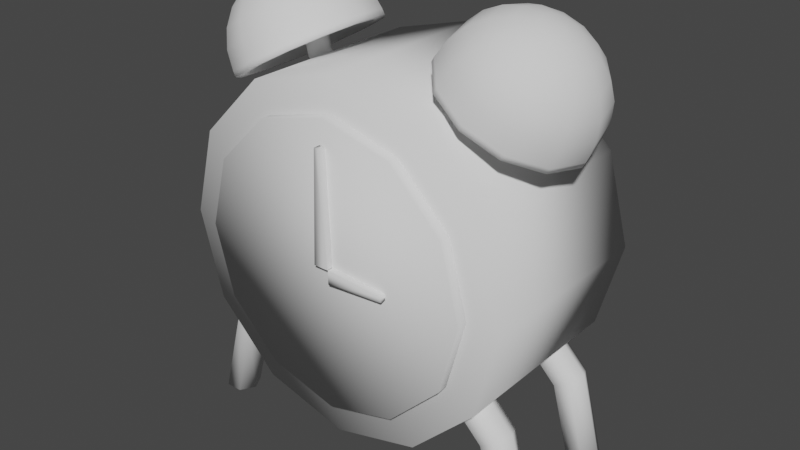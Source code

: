 # Source: AlarmClock.blend  (saved by Blender 2.92.15; exported with 4.5.12 LTS)
import bpy
from mathutils import Matrix  # noqa: F401  (used for matrix-valued properties, if any)

bpy.ops.wm.read_factory_settings(use_empty=True)
scene = bpy.context.scene
scene.name = 'Scene'

# ---- collections
col_collection = bpy.data.collections.new('Collection'); scene.collection.children.link(col_collection)

# ---- world
world_world = bpy.data.worlds.new('World'); scene.world = world_world
world_world.use_nodes = True; world_world.node_tree.nodes.clear()
_N = world_world.node_tree.nodes; _L = world_world.node_tree.links
n0 = _N.new('ShaderNodeOutputWorld'); n0.name = 'World Output'; n0.location = (300, 300)
n1 = _N.new('ShaderNodeBackground'); n1.name = 'Background'; n1.location = (10, 300)
n1.inputs[0].default_value = (0.05088, 0.05088, 0.05088, 1.0)
_L.new(n1.outputs[0], n0.inputs[0])
n0.is_active_output = True
world_world.color = (0.05088, 0.05088, 0.05088)
world_world.use_sun_shadow = False
world_world.sun_shadow_jitter_overblur = 0.0

# ---- meshes
me_cube_001 = bpy.data.meshes.new('Cube.001')
me_cube_001.from_pydata([(-0.05, -0.05, -0.04433), (-0.01937, -0.05, 0.05), (-0.05, 0.05, -0.04433), (-0.01937, 0.05, 0.05), (0.05, -0.05, -0.04433), (0.01937, -0.05, 0.05), (0.05, 0.05, -0.04433), (0.01937, 0.05, 0.05)], [], [(0, 1, 3, 2), (2, 3, 7, 6), (6, 7, 5, 4), (4, 5, 1, 0), (2, 6, 4, 0), (7, 3, 1, 5)])
me_cube_001.polygons.foreach_set('use_smooth', [True] * 6)
_uv = me_cube_001.uv_layers.new(name='UVMap')
_uv.uv.foreach_set('vector', [0.375, 0.0, 0.625, 0.0, 0.625, 0.25, 0.375, 0.25, 0.375, 0.25, 0.625, 0.25, 0.625, 0.5, 0.375, 0.5, 0.375, 0.5, 0.625, 0.5, 0.625, 0.75, 0.375, 0.75, 0.375, 0.75, 0.625, 0.75, 0.625, 1.0, 0.375, 1.0, 0.125, 0.5, 0.375, 0.5, 0.375, 0.75, 0.125, 0.75, 0.625, 0.5, 0.875, 0.5, 0.875, 0.75, 0.625, 0.75])
me_cube_001.use_remesh_fix_poles = True
me_cube_001.use_remesh_preserve_attributes = False
me_cube_001.use_mirror_vertex_groups = False
me_cube_001.update()
me_cylinder_002 = bpy.data.meshes.new('Cylinder.002')
me_cylinder_002.from_pydata([(0.0, 0.215, 0.3), (0.0, -0.215, 0.3), (0.15, 0.215, 0.2598), (0.15, -0.215, 0.2598), (0.2598, 0.215, 0.15), (0.2598, -0.215, 0.15), (0.3, 0.215, -3.715e-09), (0.3, -0.215, -2.251e-08), (0.2598, 0.215, -0.15), (0.2598, -0.215, -0.15), (0.15, 0.215, -0.2598), (0.15, -0.215, -0.2598), (4.53e-08, 0.215, -0.3), (4.53e-08, -0.215, -0.3), (-0.15, 0.215, -0.2598), (-0.15, -0.215, -0.2598), (-0.2598, 0.215, -0.15), (-0.2598, -0.215, -0.15), (-0.3, 0.215, -1.301e-07), (-0.3, -0.215, -1.489e-07), (-0.2598, 0.215, 0.15), (-0.2598, -0.215, 0.15), (-0.15, 0.215, 0.2598), (-0.15, -0.215, 0.2598)], [], [(0, 1, 3, 2), (2, 3, 5, 4), (4, 5, 7, 6), (6, 7, 9, 8), (8, 9, 11, 10), (10, 11, 13, 12), (12, 13, 15, 14), (14, 15, 17, 16), (16, 17, 19, 18), (18, 19, 21, 20), (3, 1, 23, 21, 19, 17, 15, 13, 11, 9, 7, 5), (20, 21, 23, 22), (22, 23, 1, 0), (0, 2, 4, 6, 8, 10, 12, 14, 16, 18, 20, 22)])
me_cylinder_002.polygons.foreach_set('use_smooth', [True] * 14)
_uv = me_cylinder_002.uv_layers.new(name='UVMap')
_uv.uv.foreach_set('vector', [1.0, 0.5, 1.0, 1.0, 0.9167, 1.0, 0.9167, 0.5, 0.9167, 0.5, 0.9167, 1.0, 0.8333, 1.0, 0.8333, 0.5, 0.8333, 0.5, 0.8333, 1.0, 0.75, 1.0, 0.75, 0.5, 0.75, 0.5, 0.75, 1.0, 0.6667, 1.0, 0.6667, 0.5, 0.6667, 0.5, 0.6667, 1.0, 0.5833, 1.0, 0.5833, 0.5, 0.5833, 0.5, 0.5833, 1.0, 0.5, 1.0, 0.5, 0.5, 0.5, 0.5, 0.5, 1.0, 0.4167, 1.0, 0.4167, 0.5, 0.4167, 0.5, 0.4167, 1.0, 0.3333, 1.0, 0.3333, 0.5, 0.3333, 0.5, 0.3333, 1.0, 0.25, 1.0, 0.25, 0.5, 0.25, 0.5, 0.25, 1.0, 0.1667, 1.0, 0.1667, 0.5, 0.37, 0.4578, 0.25, 0.49, 0.13, 0.4578, 0.04215, 0.37, 0.01, 0.25, 0.04215, 0.13, 0.13, 0.04215, 0.25, 0.01, 0.37, 0.04215, 0.4578, 0.13, 0.49, 0.25, 0.4578, 0.37, 0.1667, 0.5, 0.1667, 1.0, 0.08333, 1.0, 0.08333, 0.5, 0.08333, 0.5, 0.08333, 1.0, 7.451e-08, 1.0, 7.451e-08, 0.5, 0.75, 0.49, 0.87, 0.4578, 0.9578, 0.37, 0.99, 0.25, 0.9578, 0.13, 0.87, 0.04215, 0.75, 0.01, 0.63, 0.04215, 0.5422, 0.13, 0.51, 0.25, 0.5422, 0.37, 0.63, 0.4578])
me_cylinder_002.use_remesh_fix_poles = True
me_cylinder_002.use_remesh_preserve_attributes = False
me_cylinder_002.use_mirror_vertex_groups = False
me_cylinder_002.update()
me_cylinder_003 = bpy.data.meshes.new('Cylinder.003')
me_cylinder_003.from_pydata([(-4.232e-09, -0.1967, 0.2432), (0.1216, -0.1967, 0.2106), (0.2106, -0.1967, 0.1216), (0.2432, -0.1967, -2.765e-08), (0.2106, -0.1967, -0.1216), (0.1216, -0.1967, -0.2106), (3.249e-08, -0.1967, -0.2432), (-0.1216, -0.1967, -0.2106), (-0.2106, -0.1967, -0.1216), (-0.2432, -0.1967, -1.301e-07), (-0.2106, -0.1967, 0.1216), (-0.1216, -0.1967, 0.2106), (0.1216, -0.2267, 0.2106), (-4.232e-09, -0.2267, 0.2432), (0.2106, -0.2267, 0.1216), (0.2432, -0.2267, -3.049e-08), (0.2106, -0.2267, -0.1216), (0.1216, -0.2267, -0.2106), (3.249e-08, -0.2267, -0.2432), (-0.1216, -0.2267, -0.2106), (-0.2106, -0.2267, -0.1216), (-0.2432, -0.2267, -1.329e-07), (-0.2106, -0.2267, 0.1216), (-0.1216, -0.2267, 0.2106)], [], [(1, 2, 3, 4, 5, 6, 7, 8, 9, 10, 11, 0), (12, 13, 23, 22, 21, 20, 19, 18, 17, 16, 15, 14), (2, 1, 12, 14), (9, 8, 20, 21), (6, 5, 17, 18), (3, 2, 14, 15), (10, 9, 21, 22), (7, 6, 18, 19), (4, 3, 15, 16), (11, 10, 22, 23), (1, 0, 13, 12), (8, 7, 19, 20), (5, 4, 16, 17), (0, 11, 23, 13)])
me_cylinder_003.polygons.foreach_set('use_smooth', [True] * 14)
_uv = me_cylinder_003.uv_layers.new(name='UVMap')
_uv.uv.foreach_set('vector', [0.37, 0.4578, 0.4578, 0.37, 0.49, 0.25, 0.4578, 0.13, 0.37, 0.04215, 0.25, 0.01, 0.13, 0.04215, 0.04215, 0.13, 0.01, 0.25, 0.04215, 0.37, 0.13, 0.4578, 0.25, 0.49, 0.37, 0.4578, 0.25, 0.49, 0.13, 0.4578, 0.04215, 0.37, 0.01, 0.25, 0.04215, 0.13, 0.13, 0.04215, 0.25, 0.01, 0.37, 0.04215, 0.4578, 0.13, 0.49, 0.25, 0.4578, 0.37, 0.4578, 0.37, 0.37, 0.4578, 0.37, 0.4578, 0.4578, 0.37, 0.01, 0.25, 0.04215, 0.13, 0.04215, 0.13, 0.01, 0.25, 0.25, 0.01, 0.37, 0.04215, 0.37, 0.04215, 0.25, 0.01, 0.49, 0.25, 0.4578, 0.37, 0.4578, 0.37, 0.49, 0.25, 0.04215, 0.37, 0.01, 0.25, 0.01, 0.25, 0.04215, 0.37, 0.13, 0.04215, 0.25, 0.01, 0.25, 0.01, 0.13, 0.04215, 0.4578, 0.13, 0.49, 0.25, 0.49, 0.25, 0.4578, 0.13, 0.13, 0.4578, 0.04215, 0.37, 0.04215, 0.37, 0.13, 0.4578, 0.37, 0.4578, 0.25, 0.49, 0.25, 0.49, 0.37, 0.4578, 0.04215, 0.13, 0.13, 0.04215, 0.13, 0.04215, 0.04215, 0.13, 0.37, 0.04215, 0.4578, 0.13, 0.4578, 0.13, 0.37, 0.04215, 0.25, 0.49, 0.13, 0.4578, 0.13, 0.4578, 0.25, 0.49])
me_cylinder_003.use_remesh_fix_poles = True
me_cylinder_003.use_remesh_preserve_attributes = False
me_cylinder_003.use_mirror_vertex_groups = False
me_cylinder_003.update()
me_cube_002 = bpy.data.meshes.new('Cube.002')
me_cube_002.from_pydata([(-0.05, -0.05, -0.03847), (-0.01937, -0.05, 0.05), (-0.05, 0.05, -0.03847), (-0.01937, 0.05, 0.05), (0.05, -0.05, -0.03847), (0.01937, -0.05, 0.05), (0.05, 0.05, -0.03847), (0.01937, 0.05, 0.05)], [], [(0, 1, 3, 2), (2, 3, 7, 6), (6, 7, 5, 4), (4, 5, 1, 0), (2, 6, 4, 0), (7, 3, 1, 5)])
me_cube_002.polygons.foreach_set('use_smooth', [True] * 6)
_uv = me_cube_002.uv_layers.new(name='UVMap')
_uv.uv.foreach_set('vector', [0.375, 0.0, 0.625, 0.0, 0.625, 0.25, 0.375, 0.25, 0.375, 0.25, 0.625, 0.25, 0.625, 0.5, 0.375, 0.5, 0.375, 0.5, 0.625, 0.5, 0.625, 0.75, 0.375, 0.75, 0.375, 0.75, 0.625, 0.75, 0.625, 1.0, 0.375, 1.0, 0.125, 0.5, 0.375, 0.5, 0.375, 0.75, 0.125, 0.75, 0.625, 0.5, 0.875, 0.5, 0.875, 0.75, 0.625, 0.75])
me_cube_002.use_remesh_fix_poles = True
me_cube_002.use_remesh_preserve_attributes = False
me_cube_002.use_mirror_vertex_groups = False
me_cube_002.update()
me_torus = bpy.data.meshes.new('Torus')
me_torus.from_pydata([(0.33, 0.0, 0.0), (0.315, -0.02598, -4.233e-09), (0.285, -0.02598, -4.233e-09), (0.27, -3.674e-18, -5.986e-25), (0.285, 0.02598, 4.233e-09), (0.315, 0.02598, 4.233e-09), (0.2858, -2.688e-08, 0.165), (0.2728, -0.02598, 0.1575), (0.2468, -0.02598, 0.1425), (0.2338, -2.199e-08, 0.135), (0.2468, 0.02598, 0.1425), (0.2728, 0.02598, 0.1575), (0.165, -4.656e-08, 0.2858), (0.1575, -0.02598, 0.2728), (0.1425, -0.02598, 0.2468), (0.135, -3.81e-08, 0.2338), (0.1425, 0.02598, 0.2468), (0.1575, 0.02598, 0.2728), (2.491e-08, -5.376e-08, 0.33), (2.378e-08, -0.02598, 0.315), (2.152e-08, -0.02598, 0.285), (2.038e-08, -4.399e-08, 0.27), (2.152e-08, 0.02598, 0.285), (2.378e-08, 0.02598, 0.315), (-0.165, -4.656e-08, 0.2858), (-0.1575, -0.02598, 0.2728), (-0.1425, -0.02598, 0.2468), (-0.135, -3.81e-08, 0.2338), (-0.1425, 0.02598, 0.2468), (-0.1575, 0.02598, 0.2728), (-0.2858, -2.688e-08, 0.165), (-0.2728, -0.02598, 0.1575), (-0.2468, -0.02598, 0.1425), (-0.2338, -2.199e-08, 0.135), (-0.2468, 0.02598, 0.1425), (-0.2728, 0.02598, 0.1575), (-0.33, -4.7e-15, 2.885e-08), (-0.315, -0.02598, 2.331e-08), (-0.285, -0.02598, 2.068e-08), (-0.27, -3.849e-15, 2.36e-08), (-0.285, 0.02598, 2.915e-08), (-0.315, 0.02598, 3.177e-08), (0.33, -0.2, 0.0), (0.315, -0.174, 3.098e-10), (0.285, -0.174, 3.098e-10), (0.27, -0.2, 4.381e-26), (0.285, -0.226, -3.098e-10), (0.315, -0.226, -3.098e-10), (-0.33, -0.2, -2.885e-08), (-0.315, -0.174, -2.723e-08), (-0.285, -0.174, -2.461e-08), (-0.27, -0.2, -2.36e-08), (-0.285, -0.226, -2.523e-08), (-0.315, -0.226, -2.785e-08), (-0.2858, -0.2, 0.165), (-0.2728, -0.174, 0.1575), (-0.2468, -0.174, 0.1425), (-0.2338, -0.2, 0.135), (-0.2468, -0.226, 0.1425), (-0.2728, -0.226, 0.1575), (-0.165, -0.2, 0.2858), (-0.1575, -0.174, 0.2728), (-0.1425, -0.174, 0.2468), (-0.135, -0.2, 0.2338), (-0.1425, -0.226, 0.2468), (-0.1575, -0.226, 0.2728), (2.491e-08, -0.2, 0.33), (2.378e-08, -0.174, 0.315), (2.152e-08, -0.174, 0.285), (2.038e-08, -0.2, 0.27), (2.152e-08, -0.226, 0.285), (2.378e-08, -0.226, 0.315), (0.165, -0.2, 0.2858), (0.1575, -0.174, 0.2728), (0.1425, -0.174, 0.2468), (0.135, -0.2, 0.2338), (0.1425, -0.226, 0.2468), (0.1575, -0.226, 0.2728), (0.2858, -0.2, 0.165), (0.2728, -0.174, 0.1575), (0.2468, -0.174, 0.1425), (0.2338, -0.2, 0.135), (0.2468, -0.226, 0.1425), (0.2728, -0.226, 0.1575)], [], [(0, 6, 7, 1), (1, 7, 8, 2), (2, 8, 9, 3), (3, 9, 10, 4), (4, 10, 11, 5), (5, 11, 6, 0), (6, 12, 13, 7), (7, 13, 14, 8), (8, 14, 15, 9), (9, 15, 16, 10), (10, 16, 17, 11), (11, 17, 12, 6), (12, 18, 19, 13), (13, 19, 20, 14), (14, 20, 21, 15), (15, 21, 22, 16), (16, 22, 23, 17), (17, 23, 18, 12), (18, 24, 25, 19), (19, 25, 26, 20), (20, 26, 27, 21), (21, 27, 28, 22), (22, 28, 29, 23), (23, 29, 24, 18), (24, 30, 31, 25), (25, 31, 32, 26), (26, 32, 33, 27), (27, 33, 34, 28), (28, 34, 35, 29), (29, 35, 30, 24), (30, 36, 37, 31), (31, 37, 38, 32), (32, 38, 39, 33), (33, 39, 40, 34), (34, 40, 41, 35), (35, 41, 36, 30), (48, 54, 55, 49), (49, 55, 56, 50), (50, 56, 57, 51), (51, 57, 58, 52), (52, 58, 59, 53), (53, 59, 54, 48), (54, 60, 61, 55), (55, 61, 62, 56), (56, 62, 63, 57), (57, 63, 64, 58), (58, 64, 65, 59), (59, 65, 60, 54), (60, 66, 67, 61), (61, 67, 68, 62), (62, 68, 69, 63), (63, 69, 70, 64), (64, 70, 71, 65), (65, 71, 66, 60), (66, 72, 73, 67), (67, 73, 74, 68), (68, 74, 75, 69), (69, 75, 76, 70), (70, 76, 77, 71), (71, 77, 72, 66), (72, 78, 79, 73), (73, 79, 80, 74), (74, 80, 81, 75), (75, 81, 82, 76), (76, 82, 83, 77), (77, 83, 78, 72), (78, 42, 43, 79), (79, 43, 44, 80), (80, 44, 45, 81), (81, 45, 46, 82), (82, 46, 47, 83), (83, 47, 42, 78), (42, 47, 46, 45, 44, 43), (0, 1, 2, 3, 4, 5), (48, 49, 50, 51, 52, 53), (36, 41, 40, 39, 38, 37)])
me_torus.polygons.foreach_set('use_smooth', [True] * 76)
_uv = me_torus.uv_layers.new(name='UVMap')
_uv.uv.foreach_set('vector', [0.5, 0.5, 0.5833, 0.5, 0.5833, 0.6667, 0.5, 0.6667, 0.5, 0.6667, 0.5833, 0.6667, 0.5833, 0.8333, 0.5, 0.8333, 0.5, 0.8333, 0.5833, 0.8333, 0.5833, 1.0, 0.5, 1.0, 0.5, -1.11e-16, 0.5833, -1.11e-16, 0.5833, 0.1667, 0.5, 0.1667, 0.5, 0.1667, 0.5833, 0.1667, 0.5833, 0.3333, 0.5, 0.3333, 0.5, 0.3333, 0.5833, 0.3333, 0.5833, 0.5, 0.5, 0.5, 0.5833, 0.5, 0.6667, 0.5, 0.6667, 0.6667, 0.5833, 0.6667, 0.5833, 0.6667, 0.6667, 0.6667, 0.6667, 0.8333, 0.5833, 0.8333, 0.5833, 0.8333, 0.6667, 0.8333, 0.6667, 1.0, 0.5833, 1.0, 0.5833, -1.11e-16, 0.6667, -1.11e-16, 0.6667, 0.1667, 0.5833, 0.1667, 0.5833, 0.1667, 0.6667, 0.1667, 0.6667, 0.3333, 0.5833, 0.3333, 0.5833, 0.3333, 0.6667, 0.3333, 0.6667, 0.5, 0.5833, 0.5, 0.6667, 0.5, 0.75, 0.5, 0.75, 0.6667, 0.6667, 0.6667, 0.6667, 0.6667, 0.75, 0.6667, 0.75, 0.8333, 0.6667, 0.8333, 0.6667, 0.8333, 0.75, 0.8333, 0.75, 1.0, 0.6667, 1.0, 0.6667, -1.11e-16, 0.75, -1.11e-16, 0.75, 0.1667, 0.6667, 0.1667, 0.6667, 0.1667, 0.75, 0.1667, 0.75, 0.3333, 0.6667, 0.3333, 0.6667, 0.3333, 0.75, 0.3333, 0.75, 0.5, 0.6667, 0.5, 0.75, 0.5, 0.8333, 0.5, 0.8333, 0.6667, 0.75, 0.6667, 0.75, 0.6667, 0.8333, 0.6667, 0.8333, 0.8333, 0.75, 0.8333, 0.75, 0.8333, 0.8333, 0.8333, 0.8333, 1.0, 0.75, 1.0, 0.75, -1.11e-16, 0.8333, -1.11e-16, 0.8333, 0.1667, 0.75, 0.1667, 0.75, 0.1667, 0.8333, 0.1667, 0.8333, 0.3333, 0.75, 0.3333, 0.75, 0.3333, 0.8333, 0.3333, 0.8333, 0.5, 0.75, 0.5, 0.8333, 0.5, 0.9167, 0.5, 0.9167, 0.6667, 0.8333, 0.6667, 0.8333, 0.6667, 0.9167, 0.6667, 0.9167, 0.8333, 0.8333, 0.8333, 0.8333, 0.8333, 0.9167, 0.8333, 0.9167, 1.0, 0.8333, 1.0, 0.8333, -1.11e-16, 0.9167, -1.11e-16, 0.9167, 0.1667, 0.8333, 0.1667, 0.8333, 0.1667, 0.9167, 0.1667, 0.9167, 0.3333, 0.8333, 0.3333, 0.8333, 0.3333, 0.9167, 0.3333, 0.9167, 0.5, 0.8333, 0.5, 0.9167, 0.5, 1.0, 0.5, 1.0, 0.6667, 0.9167, 0.6667, 0.9167, 0.6667, 1.0, 0.6667, 1.0, 0.8333, 0.9167, 0.8333, 0.9167, 0.8333, 1.0, 0.8333, 1.0, 1.0, 0.9167, 1.0, 0.9167, -1.11e-16, 1.0, -1.11e-16, 1.0, 0.1667, 0.9167, 0.1667, 0.9167, 0.1667, 1.0, 0.1667, 1.0, 0.3333, 0.9167, 0.3333, 0.9167, 0.3333, 1.0, 0.3333, 1.0, 0.5, 0.9167, 0.5, 2.22e-16, 0.5, 0.08333, 0.5, 0.08333, 0.6667, 2.22e-16, 0.6667, 2.22e-16, 0.6667, 0.08333, 0.6667, 0.08333, 0.8333, 2.22e-16, 0.8333, 2.22e-16, 0.8333, 0.08333, 0.8333, 0.08333, 1.0, 2.22e-16, 1.0, 2.22e-16, -1.11e-16, 0.08333, -1.11e-16, 0.08333, 0.1667, 2.22e-16, 0.1667, 2.22e-16, 0.1667, 0.08333, 0.1667, 0.08333, 0.3333, 2.22e-16, 0.3333, 2.22e-16, 0.3333, 0.08333, 0.3333, 0.08333, 0.5, 2.22e-16, 0.5, 0.08333, 0.5, 0.1667, 0.5, 0.1667, 0.6667, 0.08333, 0.6667, 0.08333, 0.6667, 0.1667, 0.6667, 0.1667, 0.8333, 0.08333, 0.8333, 0.08333, 0.8333, 0.1667, 0.8333, 0.1667, 1.0, 0.08333, 1.0, 0.08333, -1.11e-16, 0.1667, -1.11e-16, 0.1667, 0.1667, 0.08333, 0.1667, 0.08333, 0.1667, 0.1667, 0.1667, 0.1667, 0.3333, 0.08333, 0.3333, 0.08333, 0.3333, 0.1667, 0.3333, 0.1667, 0.5, 0.08333, 0.5, 0.1667, 0.5, 0.25, 0.5, 0.25, 0.6667, 0.1667, 0.6667, 0.1667, 0.6667, 0.25, 0.6667, 0.25, 0.8333, 0.1667, 0.8333, 0.1667, 0.8333, 0.25, 0.8333, 0.25, 1.0, 0.1667, 1.0, 0.1667, -1.11e-16, 0.25, -1.11e-16, 0.25, 0.1667, 0.1667, 0.1667, 0.1667, 0.1667, 0.25, 0.1667, 0.25, 0.3333, 0.1667, 0.3333, 0.1667, 0.3333, 0.25, 0.3333, 0.25, 0.5, 0.1667, 0.5, 0.25, 0.5, 0.3333, 0.5, 0.3333, 0.6667, 0.25, 0.6667, 0.25, 0.6667, 0.3333, 0.6667, 0.3333, 0.8333, 0.25, 0.8333, 0.25, 0.8333, 0.3333, 0.8333, 0.3333, 1.0, 0.25, 1.0, 0.25, -1.11e-16, 0.3333, -1.11e-16, 0.3333, 0.1667, 0.25, 0.1667, 0.25, 0.1667, 0.3333, 0.1667, 0.3333, 0.3333, 0.25, 0.3333, 0.25, 0.3333, 0.3333, 0.3333, 0.3333, 0.5, 0.25, 0.5, 0.3333, 0.5, 0.4167, 0.5, 0.4167, 0.6667, 0.3333, 0.6667, 0.3333, 0.6667, 0.4167, 0.6667, 0.4167, 0.8333, 0.3333, 0.8333, 0.3333, 0.8333, 0.4167, 0.8333, 0.4167, 1.0, 0.3333, 1.0, 0.3333, -1.11e-16, 0.4167, -1.11e-16, 0.4167, 0.1667, 0.3333, 0.1667, 0.3333, 0.1667, 0.4167, 0.1667, 0.4167, 0.3333, 0.3333, 0.3333, 0.3333, 0.3333, 0.4167, 0.3333, 0.4167, 0.5, 0.3333, 0.5, 0.4167, 0.5, 0.5, 0.5, 0.5, 0.6667, 0.4167, 0.6667, 0.4167, 0.6667, 0.5, 0.6667, 0.5, 0.8333, 0.4167, 0.8333, 0.4167, 0.8333, 0.5, 0.8333, 0.5, 1.0, 0.4167, 1.0, 0.4167, -1.11e-16, 0.5, -1.11e-16, 0.5, 0.1667, 0.4167, 0.1667, 0.4167, 0.1667, 0.5, 0.1667, 0.5, 0.3333, 0.4167, 0.3333, 0.4167, 0.3333, 0.5, 0.3333, 0.5, 0.5, 0.4167, 0.5, 0.5, 0.5, 0.5, 0.3333, 0.5, 0.1667, 0.5, -1.11e-16, 0.5, 0.8333, 0.5, 0.6667, 0.5, 0.5, 0.5, 0.6667, 0.5, 0.8333, 0.5, -1.11e-16, 0.5, 0.1667, 0.5, 0.3333, 2.22e-16, 0.5, 2.22e-16, 0.6667, 2.22e-16, 0.8333, 2.22e-16, -1.11e-16, 2.22e-16, 0.1667, 2.22e-16, 0.3333, 1.0, 0.5, 1.0, 0.3333, 1.0, 0.1667, 1.0, -1.11e-16, 1.0, 0.8333, 1.0, 0.6667])
me_torus.use_remesh_fix_poles = True
me_torus.use_remesh_preserve_attributes = False
me_torus.use_mirror_vertex_groups = False
me_torus.update()
me_torus_001 = bpy.data.meshes.new('Torus.001')
me_torus_001.from_pydata([(0.33, 0.0, 0.0), (0.315, -0.02598, -4.233e-09), (0.285, -0.02598, -4.233e-09), (0.27, -3.674e-18, -5.986e-25), (0.285, 0.02598, 4.233e-09), (0.315, 0.02598, 4.233e-09), (0.2858, -2.688e-08, 0.165), (0.2728, -0.02598, 0.1575), (0.2468, -0.02598, 0.1425), (0.2338, -2.199e-08, 0.135), (0.2468, 0.02598, 0.1425), (0.2728, 0.02598, 0.1575), (0.165, -4.656e-08, 0.2858), (0.1575, -0.02598, 0.2728), (0.1425, -0.02598, 0.2468), (0.135, -3.81e-08, 0.2338), (0.1425, 0.02598, 0.2468), (0.1575, 0.02598, 0.2728), (2.491e-08, -5.376e-08, 0.33), (2.378e-08, -0.02598, 0.315), (2.152e-08, -0.02598, 0.285), (2.038e-08, -4.399e-08, 0.27), (2.152e-08, 0.02598, 0.285), (2.378e-08, 0.02598, 0.315), (-0.165, -4.656e-08, 0.2858), (-0.1575, -0.02598, 0.2728), (-0.1425, -0.02598, 0.2468), (-0.135, -3.81e-08, 0.2338), (-0.1425, 0.02598, 0.2468), (-0.1575, 0.02598, 0.2728), (-0.2858, -2.688e-08, 0.165), (-0.2728, -0.02598, 0.1575), (-0.2468, -0.02598, 0.1425), (-0.2338, -2.199e-08, 0.135), (-0.2468, 0.02598, 0.1425), (-0.2728, 0.02598, 0.1575), (-0.33, -4.7e-15, 2.885e-08), (-0.315, -0.02598, 2.331e-08), (-0.285, -0.02598, 2.068e-08), (-0.27, -3.849e-15, 2.36e-08), (-0.285, 0.02598, 2.915e-08), (-0.315, 0.02598, 3.177e-08), (0.389, -0.0498, -0.02976), (0.3794, -0.09621, -0.01311), (0.3641, -0.1361, 0.01336), (0.3442, -0.1666, 0.04787), (0.3209, -0.1859, 0.08805), (0.296, -0.1924, 0.1312), (0.4106, -0.04313, -0.0173), (0.4211, -0.08332, 0.01096), (0.423, -0.1178, 0.0474), (0.4163, -0.1443, 0.08956), (0.4014, -0.161, 0.1345), (0.3793, -0.1666, 0.1793), (0.3923, -4.056e-08, -0.03543), (0.4264, -0.0249, -0.008176), (0.4515, -0.0481, 0.02858), (0.4661, -0.06803, 0.07232), (0.4691, -0.08332, 0.1201), (0.4603, -0.09293, 0.1686), (0.4403, -0.09621, 0.2145), (0.4321, -7.939e-08, -0.004838), (0.4627, -7.039e-08, 0.03503), (0.4819, -5.806e-08, 0.08144), (0.4884, -5.922e-08, 0.1312), (0.4819, -4.935e-08, 0.181), (0.4626, -4.529e-08, 0.2274), (0.4264, 0.0249, -0.008176), (0.4515, 0.0481, 0.02858), (0.4661, 0.06803, 0.07232), (0.4691, 0.08332, 0.1201), (0.4603, 0.09293, 0.1686), (0.4403, 0.09621, 0.2145), (0.4106, 0.04313, -0.0173), (0.4211, 0.08332, 0.01096), (0.423, 0.1178, 0.0474), (0.4163, 0.1443, 0.08956), (0.4014, 0.161, 0.1345), (0.3793, 0.1666, 0.1793), (0.389, 0.0498, -0.02976), (0.3794, 0.09621, -0.01311), (0.3641, 0.1361, 0.01336), (0.3442, 0.1666, 0.04787), (0.3209, 0.1859, 0.08805), (0.296, 0.1924, 0.1312), (0.3675, 0.04313, -0.04222), (0.3378, 0.08332, -0.03718), (0.3052, 0.1178, -0.02068), (0.272, 0.1443, 0.006177), (0.2405, 0.161, 0.04155), (0.2127, 0.1666, 0.08303), (0.3517, 0.0249, -0.05134), (0.3073, 0.0481, -0.0548), (0.2621, 0.06803, -0.0456), (0.2192, 0.08332, -0.02434), (0.1816, 0.09293, 0.007509), (0.1517, 0.09621, 0.04779), (0.3459, -7.961e-08, -0.05467), (0.2961, -8.707e-08, -0.06125), (0.2463, -9.202e-08, -0.05472), (0.1999, -1.014e-07, -0.03551), (0.16, -7.664e-08, -0.00495), (0.1294, -7.867e-08, 0.03489), (0.3517, -0.0249, -0.05134), (0.3073, -0.0481, -0.0548), (0.2621, -0.06803, -0.0456), (0.2192, -0.08332, -0.02434), (0.1816, -0.09293, 0.007509), (0.1517, -0.09621, 0.04779), (0.3675, -0.04313, -0.04222), (0.3378, -0.08332, -0.03718), (0.3052, -0.1178, -0.02068), (0.272, -0.1443, 0.006177), (0.2405, -0.161, 0.04155), (0.2127, -0.1666, 0.08303), (0.3247, -0.1324, 0.08152), (0.382, -0.1147, 0.1147), (0.424, -0.06621, 0.1389), (0.4394, -5.714e-08, 0.1478), (0.424, 0.06621, 0.1389), (0.382, 0.1147, 0.1147), (0.3247, 0.1324, 0.08152), (0.2674, 0.1147, 0.04839), (0.2254, 0.06621, 0.02414), (0.2101, -7.657e-08, 0.01526), (0.2254, -0.06621, 0.02414), (0.2674, -0.1147, 0.04839), (0.2886, -0.1924, 0.144), (0.3719, -0.1666, 0.1921), (0.4329, -0.09621, 0.2274), (0.4552, -4.417e-08, 0.2403), (0.4329, 0.09621, 0.2274), (0.3719, 0.1666, 0.1921), (0.2886, 0.1924, 0.144), (0.2053, 0.1666, 0.09584), (0.1443, 0.09621, 0.0606), (0.122, -7.755e-08, 0.0477), (0.1443, -0.09621, 0.0606), (0.2053, -0.1666, 0.09584), (0.2886, -0.165, 0.144), (0.3601, -0.1429, 0.1853), (0.4124, -0.08251, 0.2155), (0.4315, -4.918e-08, 0.2266), (0.4124, 0.08251, 0.2155), (0.3601, 0.1429, 0.1853), (0.2886, 0.165, 0.144), (0.2172, 0.1429, 0.1027), (0.1649, 0.08251, 0.07247), (0.1457, -7.339e-08, 0.06141), (0.1649, -0.08251, 0.07247), (0.2172, -0.1429, 0.1027), (-0.389, -0.0498, -0.02979), (-0.3793, -0.09621, -0.01315), (-0.3641, -0.1361, 0.01333), (-0.3441, -0.1666, 0.04785), (-0.3209, -0.1859, 0.08804), (-0.296, -0.1924, 0.1312), (-0.3674, -0.04313, -0.04225), (-0.3377, -0.08332, -0.0372), (-0.3051, -0.1178, -0.02068), (-0.272, -0.1443, 0.006187), (-0.2404, -0.161, 0.04157), (-0.2127, -0.1666, 0.08306), (-0.3922, -4.057e-08, -0.03547), (-0.3516, -0.0249, -0.05136), (-0.3072, -0.0481, -0.05481), (-0.262, -0.06803, -0.04558), (-0.2192, -0.08332, -0.02431), (-0.1815, -0.09293, 0.007556), (-0.1517, -0.09621, 0.04785), (-0.3458, -8.374e-08, -0.0547), (-0.296, -7.88e-08, -0.06125), (-0.2462, -6.996e-08, -0.0547), (-0.1998, -7.379e-08, -0.03547), (-0.16, -6.561e-08, -0.004894), (-0.1294, -6.212e-08, 0.03496), (-0.3516, 0.0249, -0.05136), (-0.3072, 0.0481, -0.05481), (-0.262, 0.06803, -0.04558), (-0.2192, 0.08332, -0.02431), (-0.1815, 0.09293, 0.007556), (-0.1517, 0.09621, 0.04785), (-0.3674, 0.04313, -0.04225), (-0.3377, 0.08332, -0.0372), (-0.3051, 0.1178, -0.02068), (-0.272, 0.1443, 0.006187), (-0.2404, 0.161, 0.04157), (-0.2127, 0.1666, 0.08306), (-0.389, 0.0498, -0.02979), (-0.3793, 0.09621, -0.01315), (-0.3641, 0.1361, 0.01333), (-0.3441, 0.1666, 0.04785), (-0.3209, 0.1859, 0.08804), (-0.296, 0.1924, 0.1312), (-0.4105, 0.04313, -0.01734), (-0.421, 0.08332, 0.0109), (-0.423, 0.1178, 0.04735), (-0.4163, 0.1443, 0.08951), (-0.4014, 0.161, 0.1345), (-0.3793, 0.1666, 0.1793), (-0.4263, 0.0249, -0.00823), (-0.4515, 0.0481, 0.02851), (-0.4661, 0.06803, 0.07225), (-0.4691, 0.08332, 0.12), (-0.4603, 0.09293, 0.1685), (-0.4403, 0.09621, 0.2145), (-0.4321, -7.526e-08, -0.004894), (-0.4627, -7.866e-08, 0.03496), (-0.4819, -8.012e-08, 0.08136), (-0.4884, -8.68e-08, 0.1312), (-0.4819, -6.039e-08, 0.181), (-0.4627, -6.184e-08, 0.2274), (-0.4263, -0.0249, -0.00823), (-0.4515, -0.0481, 0.02851), (-0.4661, -0.06803, 0.07225), (-0.4691, -0.08332, 0.12), (-0.4603, -0.09293, 0.1685), (-0.4403, -0.09621, 0.2145), (-0.4105, -0.04313, -0.01734), (-0.421, -0.08332, 0.0109), (-0.423, -0.1178, 0.04735), (-0.4163, -0.1443, 0.08951), (-0.4014, -0.161, 0.1345), (-0.3793, -0.1666, 0.1793), (-0.3247, -0.1324, 0.08151), (-0.2674, -0.1147, 0.0484), (-0.2254, -0.06621, 0.02417), (-0.21, -6.872e-08, 0.0153), (-0.2254, 0.06621, 0.02417), (-0.2674, 0.1147, 0.0484), (-0.3247, 0.1324, 0.08151), (-0.382, 0.1147, 0.1146), (-0.424, 0.06621, 0.1388), (-0.4394, -6.499e-08, 0.1477), (-0.424, -0.06621, 0.1388), (-0.382, -0.1147, 0.1146), (-0.2886, -0.1924, 0.144), (-0.2053, -0.1666, 0.09588), (-0.1443, -0.09621, 0.06067), (-0.122, -6.1e-08, 0.04778), (-0.1443, 0.09621, 0.06067), (-0.2053, 0.1666, 0.09588), (-0.2886, 0.1924, 0.144), (-0.3719, 0.1666, 0.1921), (-0.4329, 0.09621, 0.2273), (-0.4553, -6.072e-08, 0.2402), (-0.4329, -0.09621, 0.2273), (-0.3719, -0.1666, 0.1921), (-0.2886, -0.165, 0.144), (-0.2172, -0.1429, 0.1027), (-0.1649, -0.08251, 0.07253), (-0.1457, -6.361e-08, 0.06147), (-0.1649, 0.08251, 0.07253), (-0.2172, 0.1429, 0.1027), (-0.2886, 0.165, 0.144), (-0.3601, 0.1429, 0.1852), (-0.4124, 0.08251, 0.2154), (-0.4315, -5.896e-08, 0.2265), (-0.4124, -0.08251, 0.2154), (-0.3601, -0.1429, 0.1852)], [], [(0, 6, 7, 1), (1, 7, 8, 2), (2, 8, 9, 3), (3, 9, 10, 4), (4, 10, 11, 5), (5, 11, 6, 0), (6, 12, 13, 7), (7, 13, 14, 8), (8, 14, 15, 9), (9, 15, 16, 10), (10, 16, 17, 11), (11, 17, 12, 6), (12, 18, 19, 13), (13, 19, 20, 14), (14, 20, 21, 15), (15, 21, 22, 16), (16, 22, 23, 17), (17, 23, 18, 12), (18, 24, 25, 19), (19, 25, 26, 20), (20, 26, 27, 21), (21, 27, 28, 22), (22, 28, 29, 23), (23, 29, 24, 18), (24, 30, 31, 25), (25, 31, 32, 26), (26, 32, 33, 27), (27, 33, 34, 28), (28, 34, 35, 29), (29, 35, 30, 24), (30, 36, 37, 31), (31, 37, 38, 32), (32, 38, 39, 33), (33, 39, 40, 34), (34, 40, 41, 35), (35, 41, 36, 30), (0, 1, 2, 3, 4, 5), (36, 41, 40, 39, 38, 37), (45, 44, 50, 51), (42, 54, 48), (46, 45, 51, 52), (43, 42, 48, 49), (47, 46, 52, 53), (44, 43, 49, 50), (49, 48, 55, 56), (53, 52, 59, 60), (50, 49, 56, 57), (51, 50, 57, 58), (48, 54, 55), (52, 51, 58, 59), (58, 57, 63, 64), (55, 54, 61), (59, 58, 64, 65), (56, 55, 61, 62), (60, 59, 65, 66), (57, 56, 62, 63), (63, 62, 68, 69), (64, 63, 69, 70), (61, 54, 67), (65, 64, 70, 71), (62, 61, 67, 68), (66, 65, 71, 72), (71, 70, 76, 77), (68, 67, 73, 74), (72, 71, 77, 78), (69, 68, 74, 75), (70, 69, 75, 76), (67, 54, 73), (76, 75, 81, 82), (73, 54, 79), (77, 76, 82, 83), (74, 73, 79, 80), (78, 77, 83, 84), (75, 74, 80, 81), (84, 83, 89, 90), (81, 80, 86, 87), (82, 81, 87, 88), (79, 54, 85), (83, 82, 88, 89), (80, 79, 85, 86), (89, 88, 94, 95), (86, 85, 91, 92), (90, 89, 95, 96), (87, 86, 92, 93), (88, 87, 93, 94), (85, 54, 91), (94, 93, 99, 100), (91, 54, 97), (95, 94, 100, 101), (92, 91, 97, 98), (96, 95, 101, 102), (93, 92, 98, 99), (102, 101, 107, 108), (99, 98, 104, 105), (100, 99, 105, 106), (97, 54, 103), (101, 100, 106, 107), (98, 97, 103, 104), (107, 106, 112, 113), (104, 103, 109, 110), (108, 107, 113, 114), (105, 104, 110, 111), (106, 105, 111, 112), (103, 54, 109), (112, 111, 44, 45), (109, 54, 42), (113, 112, 45, 46), (110, 109, 42, 43), (114, 113, 46, 47), (111, 110, 43, 44), (66, 72, 131, 130), (116, 117, 118, 119, 120, 121, 122, 123, 124, 125, 126, 115), (114, 47, 127, 138), (84, 90, 134, 133), (108, 114, 138, 137), (78, 84, 133, 132), (47, 53, 128, 127), (53, 60, 129, 128), (90, 96, 135, 134), (96, 102, 136, 135), (60, 66, 130, 129), (102, 108, 137, 136), (72, 78, 132, 131), (140, 139, 127, 128), (141, 140, 128, 129), (142, 141, 129, 130), (143, 142, 130, 131), (144, 143, 131, 132), (145, 144, 132, 133), (146, 145, 133, 134), (147, 146, 134, 135), (148, 147, 135, 136), (149, 148, 136, 137), (150, 149, 137, 138), (139, 150, 138, 127), (116, 115, 139, 140), (117, 116, 140, 141), (118, 117, 141, 142), (119, 118, 142, 143), (120, 119, 143, 144), (121, 120, 144, 145), (122, 121, 145, 146), (123, 122, 146, 147), (124, 123, 147, 148), (125, 124, 148, 149), (126, 125, 149, 150), (115, 126, 150, 139), (154, 153, 159, 160), (151, 163, 157), (155, 154, 160, 161), (152, 151, 157, 158), (156, 155, 161, 162), (153, 152, 158, 159), (158, 157, 164, 165), (162, 161, 168, 169), (159, 158, 165, 166), (160, 159, 166, 167), (157, 163, 164), (161, 160, 167, 168), (167, 166, 172, 173), (164, 163, 170), (168, 167, 173, 174), (165, 164, 170, 171), (169, 168, 174, 175), (166, 165, 171, 172), (172, 171, 177, 178), (173, 172, 178, 179), (170, 163, 176), (174, 173, 179, 180), (171, 170, 176, 177), (175, 174, 180, 181), (180, 179, 185, 186), (177, 176, 182, 183), (181, 180, 186, 187), (178, 177, 183, 184), (179, 178, 184, 185), (176, 163, 182), (185, 184, 190, 191), (182, 163, 188), (186, 185, 191, 192), (183, 182, 188, 189), (187, 186, 192, 193), (184, 183, 189, 190), (193, 192, 198, 199), (190, 189, 195, 196), (191, 190, 196, 197), (188, 163, 194), (192, 191, 197, 198), (189, 188, 194, 195), (198, 197, 203, 204), (195, 194, 200, 201), (199, 198, 204, 205), (196, 195, 201, 202), (197, 196, 202, 203), (194, 163, 200), (203, 202, 208, 209), (200, 163, 206), (204, 203, 209, 210), (201, 200, 206, 207), (205, 204, 210, 211), (202, 201, 207, 208), (211, 210, 216, 217), (208, 207, 213, 214), (209, 208, 214, 215), (206, 163, 212), (210, 209, 215, 216), (207, 206, 212, 213), (216, 215, 221, 222), (213, 212, 218, 219), (217, 216, 222, 223), (214, 213, 219, 220), (215, 214, 220, 221), (212, 163, 218), (221, 220, 153, 154), (218, 163, 151), (222, 221, 154, 155), (219, 218, 151, 152), (223, 222, 155, 156), (220, 219, 152, 153), (175, 181, 240, 239), (225, 226, 227, 228, 229, 230, 231, 232, 233, 234, 235, 224), (223, 156, 236, 247), (193, 199, 243, 242), (217, 223, 247, 246), (187, 193, 242, 241), (156, 162, 237, 236), (162, 169, 238, 237), (199, 205, 244, 243), (205, 211, 245, 244), (169, 175, 239, 238), (211, 217, 246, 245), (181, 187, 241, 240), (249, 248, 236, 237), (250, 249, 237, 238), (251, 250, 238, 239), (252, 251, 239, 240), (253, 252, 240, 241), (254, 253, 241, 242), (255, 254, 242, 243), (256, 255, 243, 244), (257, 256, 244, 245), (258, 257, 245, 246), (259, 258, 246, 247), (248, 259, 247, 236), (225, 224, 248, 249), (226, 225, 249, 250), (227, 226, 250, 251), (228, 227, 251, 252), (229, 228, 252, 253), (230, 229, 253, 254), (231, 230, 254, 255), (232, 231, 255, 256), (233, 232, 256, 257), (234, 233, 257, 258), (235, 234, 258, 259), (224, 235, 259, 248)])
me_torus_001.polygons.foreach_set('use_smooth', [True] * 256)
_uv = me_torus_001.uv_layers.new(name='UVMap')
_uv.uv.foreach_set('vector', [0.5, 0.5, 0.5833, 0.5, 0.5833, 0.6667, 0.5, 0.6667, 0.5, 0.6667, 0.5833, 0.6667, 0.5833, 0.8333, 0.5, 0.8333, 0.5, 0.8333, 0.5833, 0.8333, 0.5833, 1.0, 0.5, 1.0, 0.5, -1.11e-16, 0.5833, -1.11e-16, 0.5833, 0.1667, 0.5, 0.1667, 0.5, 0.1667, 0.5833, 0.1667, 0.5833, 0.3333, 0.5, 0.3333, 0.5, 0.3333, 0.5833, 0.3333, 0.5833, 0.5, 0.5, 0.5, 0.5833, 0.5, 0.6667, 0.5, 0.6667, 0.6667, 0.5833, 0.6667, 0.5833, 0.6667, 0.6667, 0.6667, 0.6667, 0.8333, 0.5833, 0.8333, 0.5833, 0.8333, 0.6667, 0.8333, 0.6667, 1.0, 0.5833, 1.0, 0.5833, -1.11e-16, 0.6667, -1.11e-16, 0.6667, 0.1667, 0.5833, 0.1667, 0.5833, 0.1667, 0.6667, 0.1667, 0.6667, 0.3333, 0.5833, 0.3333, 0.5833, 0.3333, 0.6667, 0.3333, 0.6667, 0.5, 0.5833, 0.5, 0.6667, 0.5, 0.75, 0.5, 0.75, 0.6667, 0.6667, 0.6667, 0.6667, 0.6667, 0.75, 0.6667, 0.75, 0.8333, 0.6667, 0.8333, 0.6667, 0.8333, 0.75, 0.8333, 0.75, 1.0, 0.6667, 1.0, 0.6667, -1.11e-16, 0.75, -1.11e-16, 0.75, 0.1667, 0.6667, 0.1667, 0.6667, 0.1667, 0.75, 0.1667, 0.75, 0.3333, 0.6667, 0.3333, 0.6667, 0.3333, 0.75, 0.3333, 0.75, 0.5, 0.6667, 0.5, 0.75, 0.5, 0.8333, 0.5, 0.8333, 0.6667, 0.75, 0.6667, 0.75, 0.6667, 0.8333, 0.6667, 0.8333, 0.8333, 0.75, 0.8333, 0.75, 0.8333, 0.8333, 0.8333, 0.8333, 1.0, 0.75, 1.0, 0.75, -1.11e-16, 0.8333, -1.11e-16, 0.8333, 0.1667, 0.75, 0.1667, 0.75, 0.1667, 0.8333, 0.1667, 0.8333, 0.3333, 0.75, 0.3333, 0.75, 0.3333, 0.8333, 0.3333, 0.8333, 0.5, 0.75, 0.5, 0.8333, 0.5, 0.9167, 0.5, 0.9167, 0.6667, 0.8333, 0.6667, 0.8333, 0.6667, 0.9167, 0.6667, 0.9167, 0.8333, 0.8333, 0.8333, 0.8333, 0.8333, 0.9167, 0.8333, 0.9167, 1.0, 0.8333, 1.0, 0.8333, -1.11e-16, 0.9167, -1.11e-16, 0.9167, 0.1667, 0.8333, 0.1667, 0.8333, 0.1667, 0.9167, 0.1667, 0.9167, 0.3333, 0.8333, 0.3333, 0.8333, 0.3333, 0.9167, 0.3333, 0.9167, 0.5, 0.8333, 0.5, 0.9167, 0.5, 1.0, 0.5, 1.0, 0.6667, 0.9167, 0.6667, 0.9167, 0.6667, 1.0, 0.6667, 1.0, 0.8333, 0.9167, 0.8333, 0.9167, 0.8333, 1.0, 0.8333, 1.0, 1.0, 0.9167, 1.0, 0.9167, -1.11e-16, 1.0, -1.11e-16, 1.0, 0.1667, 0.9167, 0.1667, 0.9167, 0.1667, 1.0, 0.1667, 1.0, 0.3333, 0.9167, 0.3333, 0.9167, 0.3333, 1.0, 0.3333, 1.0, 0.5, 0.9167, 0.5, 0.5, 0.5, 0.5, 0.6667, 0.5, 0.8333, 0.5, -1.11e-16, 0.5, 0.1667, 0.5, 0.3333, 1.0, 0.5, 1.0, 0.3333, 1.0, 0.1667, 1.0, -1.11e-16, 1.0, 0.8333, 1.0, 0.6667, 0.75, 0.6667, 0.75, 0.75, 0.6667, 0.75, 0.6667, 0.6667, 0.75, 0.9167, 0.7083, 1.0, 0.6667, 0.9167, 0.75, 0.5833, 0.75, 0.6667, 0.6667, 0.6667, 0.6667, 0.5833, 0.75, 0.8333, 0.75, 0.9167, 0.6667, 0.9167, 0.6667, 0.8333, 0.75, 0.5, 0.75, 0.5833, 0.6667, 0.5833, 0.6667, 0.5, 0.75, 0.75, 0.75, 0.8333, 0.6667, 0.8333, 0.6667, 0.75, 0.6667, 0.8333, 0.6667, 0.9167, 0.5833, 0.9167, 0.5833, 0.8333, 0.6667, 0.5, 0.6667, 0.5833, 0.5833, 0.5833, 0.5833, 0.5, 0.6667, 0.75, 0.6667, 0.8333, 0.5833, 0.8333, 0.5833, 0.75, 0.6667, 0.6667, 0.6667, 0.75, 0.5833, 0.75, 0.5833, 0.6667, 0.6667, 0.9167, 0.625, 1.0, 0.5833, 0.9167, 0.6667, 0.5833, 0.6667, 0.6667, 0.5833, 0.6667, 0.5833, 0.5833, 0.5833, 0.6667, 0.5833, 0.75, 0.5, 0.75, 0.5, 0.6667, 0.5833, 0.9167, 0.5417, 1.0, 0.5, 0.9167, 0.5833, 0.5833, 0.5833, 0.6667, 0.5, 0.6667, 0.5, 0.5833, 0.5833, 0.8333, 0.5833, 0.9167, 0.5, 0.9167, 0.5, 0.8333, 0.5833, 0.5, 0.5833, 0.5833, 0.5, 0.5833, 0.5, 0.5, 0.5833, 0.75, 0.5833, 0.8333, 0.5, 0.8333, 0.5, 0.75, 0.5, 0.75, 0.5, 0.8333, 0.4167, 0.8333, 0.4167, 0.75, 0.5, 0.6667, 0.5, 0.75, 0.4167, 0.75, 0.4167, 0.6667, 0.5, 0.9167, 0.4583, 1.0, 0.4167, 0.9167, 0.5, 0.5833, 0.5, 0.6667, 0.4167, 0.6667, 0.4167, 0.5833, 0.5, 0.8333, 0.5, 0.9167, 0.4167, 0.9167, 0.4167, 0.8333, 0.5, 0.5, 0.5, 0.5833, 0.4167, 0.5833, 0.4167, 0.5, 0.4167, 0.5833, 0.4167, 0.6667, 0.3333, 0.6667, 0.3333, 0.5833, 0.4167, 0.8333, 0.4167, 0.9167, 0.3333, 0.9167, 0.3333, 0.8333, 0.4167, 0.5, 0.4167, 0.5833, 0.3333, 0.5833, 0.3333, 0.5, 0.4167, 0.75, 0.4167, 0.8333, 0.3333, 0.8333, 0.3333, 0.75, 0.4167, 0.6667, 0.4167, 0.75, 0.3333, 0.75, 0.3333, 0.6667, 0.4167, 0.9167, 0.375, 1.0, 0.3333, 0.9167, 0.3333, 0.6667, 0.3333, 0.75, 0.25, 0.75, 0.25, 0.6667, 0.3333, 0.9167, 0.2917, 1.0, 0.25, 0.9167, 0.3333, 0.5833, 0.3333, 0.6667, 0.25, 0.6667, 0.25, 0.5833, 0.3333, 0.8333, 0.3333, 0.9167, 0.25, 0.9167, 0.25, 0.8333, 0.3333, 0.5, 0.3333, 0.5833, 0.25, 0.5833, 0.25, 0.5, 0.3333, 0.75, 0.3333, 0.8333, 0.25, 0.8333, 0.25, 0.75, 0.25, 0.5, 0.25, 0.5833, 0.1667, 0.5833, 0.1667, 0.5, 0.25, 0.75, 0.25, 0.8333, 0.1667, 0.8333, 0.1667, 0.75, 0.25, 0.6667, 0.25, 0.75, 0.1667, 0.75, 0.1667, 0.6667, 0.25, 0.9167, 0.2083, 1.0, 0.1667, 0.9167, 0.25, 0.5833, 0.25, 0.6667, 0.1667, 0.6667, 0.1667, 0.5833, 0.25, 0.8333, 0.25, 0.9167, 0.1667, 0.9167, 0.1667, 0.8333, 0.1667, 0.5833, 0.1667, 0.6667, 0.08333, 0.6667, 0.08333, 0.5833, 0.1667, 0.8333, 0.1667, 0.9167, 0.08333, 0.9167, 0.08333, 0.8333, 0.1667, 0.5, 0.1667, 0.5833, 0.08333, 0.5833, 0.08333, 0.5, 0.1667, 0.75, 0.1667, 0.8333, 0.08333, 0.8333, 0.08333, 0.75, 0.1667, 0.6667, 0.1667, 0.75, 0.08333, 0.75, 0.08333, 0.6667, 0.1667, 0.9167, 0.125, 1.0, 0.08333, 0.9167, 0.08333, 0.6667, 0.08333, 0.75, 0.0, 0.75, 0.0, 0.6667, 0.08333, 0.9167, 0.04167, 1.0, 0.0, 0.9167, 0.08333, 0.5833, 0.08333, 0.6667, 0.0, 0.6667, 0.0, 0.5833, 0.08333, 0.8333, 0.08333, 0.9167, 0.0, 0.9167, 0.0, 0.8333, 0.08333, 0.5, 0.08333, 0.5833, 0.0, 0.5833, 0.0, 0.5, 0.08333, 0.75, 0.08333, 0.8333, 0.0, 0.8333, 0.0, 0.75, 1.0, 0.5, 1.0, 0.5833, 0.9167, 0.5833, 0.9167, 0.5, 1.0, 0.75, 1.0, 0.8333, 0.9167, 0.8333, 0.9167, 0.75, 1.0, 0.6667, 1.0, 0.75, 0.9167, 0.75, 0.9167, 0.6667, 1.0, 0.9167, 0.9583, 1.0, 0.9167, 0.9167, 1.0, 0.5833, 1.0, 0.6667, 0.9167, 0.6667, 0.9167, 0.5833, 1.0, 0.8333, 1.0, 0.9167, 0.9167, 0.9167, 0.9167, 0.8333, 0.9167, 0.5833, 0.9167, 0.6667, 0.8333, 0.6667, 0.8333, 0.5833, 0.9167, 0.8333, 0.9167, 0.9167, 0.8333, 0.9167, 0.8333, 0.8333, 0.9167, 0.5, 0.9167, 0.5833, 0.8333, 0.5833, 0.8333, 0.5, 0.9167, 0.75, 0.9167, 0.8333, 0.8333, 0.8333, 0.8333, 0.75, 0.9167, 0.6667, 0.9167, 0.75, 0.8333, 0.75, 0.8333, 0.6667, 0.9167, 0.9167, 0.875, 1.0, 0.8333, 0.9167, 0.8333, 0.6667, 0.8333, 0.75, 0.75, 0.75, 0.75, 0.6667, 0.8333, 0.9167, 0.7917, 1.0, 0.75, 0.9167, 0.8333, 0.5833, 0.8333, 0.6667, 0.75, 0.6667, 0.75, 0.5833, 0.8333, 0.8333, 0.8333, 0.9167, 0.75, 0.9167, 0.75, 0.8333, 0.8333, 0.5, 0.8333, 0.5833, 0.75, 0.5833, 0.75, 0.5, 0.8333, 0.75, 0.8333, 0.8333, 0.75, 0.8333, 0.75, 0.75, 0.5, 0.5, 0.4167, 0.5, 0.4167, 0.5, 0.5, 0.5, 0.6465, 0.5, 0.5719, 0.5, 0.4963, 0.5, 0.4204, 0.5, 0.3447, 0.5, 0.2702, 0.5, 0.1982, 0.5, 0.1338, 0.5, 0.1657, 0.5, 0.751, 0.5, 0.7829, 0.5, 0.7185, 0.5, 0.8333, 0.5, 0.75, 0.5, 0.75, 0.5, 0.8333, 0.5, 0.25, 0.5, 0.1667, 0.5, 0.1667, 0.5, 0.25, 0.5, 0.9167, 0.5, 0.8333, 0.5, 0.8333, 0.5, 0.9167, 0.5, 0.3333, 0.5, 0.25, 0.5, 0.25, 0.5, 0.3333, 0.5, 0.75, 0.5, 0.6667, 0.5, 0.6667, 0.5, 0.75, 0.5, 0.6667, 0.5, 0.5833, 0.5, 0.5833, 0.5, 0.6667, 0.5, 0.1667, 0.5, 0.08333, 0.5, 0.08333, 0.5, 0.1667, 0.5, 0.08333, 0.5, 0.0, 0.5, 0.0, 0.5, 0.08333, 0.5, 0.5833, 0.5, 0.5, 0.5, 0.5, 0.5, 0.5833, 0.5, 1.0, 0.5, 0.9167, 0.5, 0.9167, 0.5, 1.0, 0.5, 0.4167, 0.5, 0.3333, 0.5, 0.3333, 0.5, 0.4167, 0.5, 0.6465, 0.5, 0.7185, 0.5, 0.75, 0.5, 0.6667, 0.5, 0.5719, 0.5, 0.6465, 0.5, 0.6667, 0.5, 0.5833, 0.5, 0.4963, 0.5, 0.5719, 0.5, 0.5833, 0.5, 0.5, 0.5, 0.4204, 0.5, 0.4963, 0.5, 0.5, 0.5, 0.4167, 0.5, 0.3447, 0.5, 0.4204, 0.5, 0.4167, 0.5, 0.3333, 0.5, 0.2702, 0.5, 0.3447, 0.5, 0.3333, 0.5, 0.25, 0.5, 0.1982, 0.5, 0.2702, 0.5, 0.25, 0.5, 0.1667, 0.5, 0.1338, 0.5, 0.1982, 0.5, 0.1667, 0.5, 0.08333, 0.5, 0.1657, 0.5, 0.1338, 0.5, 0.08333, 0.5, 0.0, 0.5, 0.751, 0.5, 0.1657, 0.5, 0.0, 0.5, 0.9167, 0.5, 0.7829, 0.5, 0.751, 0.5, 0.9167, 0.5, 0.8333, 0.5, 0.7185, 0.5, 0.7829, 0.5, 0.8333, 0.5, 0.75, 0.5, 0.6465, 0.5, 0.7185, 0.5, 0.7185, 0.5, 0.6465, 0.5, 0.5719, 0.5, 0.6465, 0.5, 0.6465, 0.5, 0.5719, 0.5, 0.4963, 0.5, 0.5719, 0.5, 0.5719, 0.5, 0.4963, 0.5, 0.4204, 0.5, 0.4963, 0.5, 0.4963, 0.5, 0.4204, 0.5, 0.3447, 0.5, 0.4204, 0.5, 0.4204, 0.5, 0.3447, 0.5, 0.2702, 0.5, 0.3447, 0.5, 0.3447, 0.5, 0.2702, 0.5, 0.1982, 0.5, 0.2702, 0.5, 0.2702, 0.5, 0.1982, 0.5, 0.1338, 0.5, 0.1982, 0.5, 0.1982, 0.5, 0.1338, 0.5, 0.1657, 0.5, 0.1338, 0.5, 0.1338, 0.5, 0.1657, 0.5, 0.751, 0.5, 0.1657, 0.5, 0.1657, 0.5, 0.751, 0.5, 0.7829, 0.5, 0.751, 0.5, 0.751, 0.5, 0.7829, 0.5, 0.7185, 0.5, 0.7829, 0.5, 0.7829, 0.5, 0.7185, 0.5, 0.75, 0.6667, 0.75, 0.75, 0.6667, 0.75, 0.6667, 0.6667, 0.75, 0.9167, 0.7083, 1.0, 0.6667, 0.9167, 0.75, 0.5833, 0.75, 0.6667, 0.6667, 0.6667, 0.6667, 0.5833, 0.75, 0.8333, 0.75, 0.9167, 0.6667, 0.9167, 0.6667, 0.8333, 0.75, 0.5, 0.75, 0.5833, 0.6667, 0.5833, 0.6667, 0.5, 0.75, 0.75, 0.75, 0.8333, 0.6667, 0.8333, 0.6667, 0.75, 0.6667, 0.8333, 0.6667, 0.9167, 0.5833, 0.9167, 0.5833, 0.8333, 0.6667, 0.5, 0.6667, 0.5833, 0.5833, 0.5833, 0.5833, 0.5, 0.6667, 0.75, 0.6667, 0.8333, 0.5833, 0.8333, 0.5833, 0.75, 0.6667, 0.6667, 0.6667, 0.75, 0.5833, 0.75, 0.5833, 0.6667, 0.6667, 0.9167, 0.625, 1.0, 0.5833, 0.9167, 0.6667, 0.5833, 0.6667, 0.6667, 0.5833, 0.6667, 0.5833, 0.5833, 0.5833, 0.6667, 0.5833, 0.75, 0.5, 0.75, 0.5, 0.6667, 0.5833, 0.9167, 0.5417, 1.0, 0.5, 0.9167, 0.5833, 0.5833, 0.5833, 0.6667, 0.5, 0.6667, 0.5, 0.5833, 0.5833, 0.8333, 0.5833, 0.9167, 0.5, 0.9167, 0.5, 0.8333, 0.5833, 0.5, 0.5833, 0.5833, 0.5, 0.5833, 0.5, 0.5, 0.5833, 0.75, 0.5833, 0.8333, 0.5, 0.8333, 0.5, 0.75, 0.5, 0.75, 0.5, 0.8333, 0.4167, 0.8333, 0.4167, 0.75, 0.5, 0.6667, 0.5, 0.75, 0.4167, 0.75, 0.4167, 0.6667, 0.5, 0.9167, 0.4583, 1.0, 0.4167, 0.9167, 0.5, 0.5833, 0.5, 0.6667, 0.4167, 0.6667, 0.4167, 0.5833, 0.5, 0.8333, 0.5, 0.9167, 0.4167, 0.9167, 0.4167, 0.8333, 0.5, 0.5, 0.5, 0.5833, 0.4167, 0.5833, 0.4167, 0.5, 0.4167, 0.5833, 0.4167, 0.6667, 0.3333, 0.6667, 0.3333, 0.5833, 0.4167, 0.8333, 0.4167, 0.9167, 0.3333, 0.9167, 0.3333, 0.8333, 0.4167, 0.5, 0.4167, 0.5833, 0.3333, 0.5833, 0.3333, 0.5, 0.4167, 0.75, 0.4167, 0.8333, 0.3333, 0.8333, 0.3333, 0.75, 0.4167, 0.6667, 0.4167, 0.75, 0.3333, 0.75, 0.3333, 0.6667, 0.4167, 0.9167, 0.375, 1.0, 0.3333, 0.9167, 0.3333, 0.6667, 0.3333, 0.75, 0.25, 0.75, 0.25, 0.6667, 0.3333, 0.9167, 0.2917, 1.0, 0.25, 0.9167, 0.3333, 0.5833, 0.3333, 0.6667, 0.25, 0.6667, 0.25, 0.5833, 0.3333, 0.8333, 0.3333, 0.9167, 0.25, 0.9167, 0.25, 0.8333, 0.3333, 0.5, 0.3333, 0.5833, 0.25, 0.5833, 0.25, 0.5, 0.3333, 0.75, 0.3333, 0.8333, 0.25, 0.8333, 0.25, 0.75, 0.25, 0.5, 0.25, 0.5833, 0.1667, 0.5833, 0.1667, 0.5, 0.25, 0.75, 0.25, 0.8333, 0.1667, 0.8333, 0.1667, 0.75, 0.25, 0.6667, 0.25, 0.75, 0.1667, 0.75, 0.1667, 0.6667, 0.25, 0.9167, 0.2083, 1.0, 0.1667, 0.9167, 0.25, 0.5833, 0.25, 0.6667, 0.1667, 0.6667, 0.1667, 0.5833, 0.25, 0.8333, 0.25, 0.9167, 0.1667, 0.9167, 0.1667, 0.8333, 0.1667, 0.5833, 0.1667, 0.6667, 0.08333, 0.6667, 0.08333, 0.5833, 0.1667, 0.8333, 0.1667, 0.9167, 0.08333, 0.9167, 0.08333, 0.8333, 0.1667, 0.5, 0.1667, 0.5833, 0.08333, 0.5833, 0.08333, 0.5, 0.1667, 0.75, 0.1667, 0.8333, 0.08333, 0.8333, 0.08333, 0.75, 0.1667, 0.6667, 0.1667, 0.75, 0.08333, 0.75, 0.08333, 0.6667, 0.1667, 0.9167, 0.125, 1.0, 0.08333, 0.9167, 0.08333, 0.6667, 0.08333, 0.75, 0.0, 0.75, 0.0, 0.6667, 0.08333, 0.9167, 0.04167, 1.0, 0.0, 0.9167, 0.08333, 0.5833, 0.08333, 0.6667, 0.0, 0.6667, 0.0, 0.5833, 0.08333, 0.8333, 0.08333, 0.9167, 0.0, 0.9167, 0.0, 0.8333, 0.08333, 0.5, 0.08333, 0.5833, 0.0, 0.5833, 0.0, 0.5, 0.08333, 0.75, 0.08333, 0.8333, 0.0, 0.8333, 0.0, 0.75, 1.0, 0.5, 1.0, 0.5833, 0.9167, 0.5833, 0.9167, 0.5, 1.0, 0.75, 1.0, 0.8333, 0.9167, 0.8333, 0.9167, 0.75, 1.0, 0.6667, 1.0, 0.75, 0.9167, 0.75, 0.9167, 0.6667, 1.0, 0.9167, 0.9583, 1.0, 0.9167, 0.9167, 1.0, 0.5833, 1.0, 0.6667, 0.9167, 0.6667, 0.9167, 0.5833, 1.0, 0.8333, 1.0, 0.9167, 0.9167, 0.9167, 0.9167, 0.8333, 0.9167, 0.5833, 0.9167, 0.6667, 0.8333, 0.6667, 0.8333, 0.5833, 0.9167, 0.8333, 0.9167, 0.9167, 0.8333, 0.9167, 0.8333, 0.8333, 0.9167, 0.5, 0.9167, 0.5833, 0.8333, 0.5833, 0.8333, 0.5, 0.9167, 0.75, 0.9167, 0.8333, 0.8333, 0.8333, 0.8333, 0.75, 0.9167, 0.6667, 0.9167, 0.75, 0.8333, 0.75, 0.8333, 0.6667, 0.9167, 0.9167, 0.875, 1.0, 0.8333, 0.9167, 0.8333, 0.6667, 0.8333, 0.75, 0.75, 0.75, 0.75, 0.6667, 0.8333, 0.9167, 0.7917, 1.0, 0.75, 0.9167, 0.8333, 0.5833, 0.8333, 0.6667, 0.75, 0.6667, 0.75, 0.5833, 0.8333, 0.8333, 0.8333, 0.9167, 0.75, 0.9167, 0.75, 0.8333, 0.8333, 0.5, 0.8333, 0.5833, 0.75, 0.5833, 0.75, 0.5, 0.8333, 0.75, 0.8333, 0.8333, 0.75, 0.8333, 0.75, 0.75, 0.5, 0.5, 0.4167, 0.5, 0.4167, 0.5, 0.5, 0.5, 0.6465, 0.5, 0.5719, 0.5, 0.4963, 0.5, 0.4204, 0.5, 0.3447, 0.5, 0.2702, 0.5, 0.1982, 0.5, 0.1338, 0.5, 0.1657, 0.5, 0.751, 0.5, 0.7829, 0.5, 0.7185, 0.5, 0.8333, 0.5, 0.75, 0.5, 0.75, 0.5, 0.8333, 0.5, 0.25, 0.5, 0.1667, 0.5, 0.1667, 0.5, 0.25, 0.5, 0.9167, 0.5, 0.8333, 0.5, 0.8333, 0.5, 0.9167, 0.5, 0.3333, 0.5, 0.25, 0.5, 0.25, 0.5, 0.3333, 0.5, 0.75, 0.5, 0.6667, 0.5, 0.6667, 0.5, 0.75, 0.5, 0.6667, 0.5, 0.5833, 0.5, 0.5833, 0.5, 0.6667, 0.5, 0.1667, 0.5, 0.08333, 0.5, 0.08333, 0.5, 0.1667, 0.5, 0.08333, 0.5, 0.0, 0.5, 0.0, 0.5, 0.08333, 0.5, 0.5833, 0.5, 0.5, 0.5, 0.5, 0.5, 0.5833, 0.5, 1.0, 0.5, 0.9167, 0.5, 0.9167, 0.5, 1.0, 0.5, 0.4167, 0.5, 0.3333, 0.5, 0.3333, 0.5, 0.4167, 0.5, 0.6465, 0.5, 0.7185, 0.5, 0.75, 0.5, 0.6667, 0.5, 0.5719, 0.5, 0.6465, 0.5, 0.6667, 0.5, 0.5833, 0.5, 0.4963, 0.5, 0.5719, 0.5, 0.5833, 0.5, 0.5, 0.5, 0.4204, 0.5, 0.4963, 0.5, 0.5, 0.5, 0.4167, 0.5, 0.3447, 0.5, 0.4204, 0.5, 0.4167, 0.5, 0.3333, 0.5, 0.2702, 0.5, 0.3447, 0.5, 0.3333, 0.5, 0.25, 0.5, 0.1982, 0.5, 0.2702, 0.5, 0.25, 0.5, 0.1667, 0.5, 0.1338, 0.5, 0.1982, 0.5, 0.1667, 0.5, 0.08333, 0.5, 0.1657, 0.5, 0.1338, 0.5, 0.08333, 0.5, 0.0, 0.5, 0.751, 0.5, 0.1657, 0.5, 0.0, 0.5, 0.9167, 0.5, 0.7829, 0.5, 0.751, 0.5, 0.9167, 0.5, 0.8333, 0.5, 0.7185, 0.5, 0.7829, 0.5, 0.8333, 0.5, 0.75, 0.5, 0.6465, 0.5, 0.7185, 0.5, 0.7185, 0.5, 0.6465, 0.5, 0.5719, 0.5, 0.6465, 0.5, 0.6465, 0.5, 0.5719, 0.5, 0.4963, 0.5, 0.5719, 0.5, 0.5719, 0.5, 0.4963, 0.5, 0.4204, 0.5, 0.4963, 0.5, 0.4963, 0.5, 0.4204, 0.5, 0.3447, 0.5, 0.4204, 0.5, 0.4204, 0.5, 0.3447, 0.5, 0.2702, 0.5, 0.3447, 0.5, 0.3447, 0.5, 0.2702, 0.5, 0.1982, 0.5, 0.2702, 0.5, 0.2702, 0.5, 0.1982, 0.5, 0.1338, 0.5, 0.1982, 0.5, 0.1982, 0.5, 0.1338, 0.5, 0.1657, 0.5, 0.1338, 0.5, 0.1338, 0.5, 0.1657, 0.5, 0.751, 0.5, 0.1657, 0.5, 0.1657, 0.5, 0.751, 0.5, 0.7829, 0.5, 0.751, 0.5, 0.751, 0.5, 0.7829, 0.5, 0.7185, 0.5, 0.7829, 0.5, 0.7829, 0.5, 0.7185, 0.5])
me_torus_001.use_remesh_fix_poles = True
me_torus_001.use_remesh_preserve_attributes = False
me_torus_001.use_mirror_vertex_groups = False
me_torus_001.update()

# ---- objects
ob_armminute = bpy.data.objects.new('ArmMinute', me_cube_001)
ob_clock = bpy.data.objects.new('Clock', me_cylinder_002)
ob_face = bpy.data.objects.new('Face', me_cylinder_003)
ob_armhour = bpy.data.objects.new('ArmHour', me_cube_002)
ob_feet = bpy.data.objects.new('Feet', me_torus)
ob_bells = bpy.data.objects.new('Bells', me_torus_001)

# ---- transforms, parenting, visibility, modifiers, constraints
ob_armminute.location = (-0.0004534, -0.1852, 0.4751)
ob_armminute.scale = (0.2515, 0.2098, 2.004)
ob_armminute.lineart.crease_threshold = 0.0
ob_clock.location = (0.0, 0.0, 0.3748)
ob_clock.scale = (1.0, 0.7703, 1.0)
ob_clock.lineart.crease_threshold = 0.0
ob_face.location = (0.0, 0.04258, 0.3748)
ob_face.lineart.crease_threshold = 0.0
ob_armhour.location = (0.05644, -0.1839, 0.3736)
ob_armhour.rotation_euler = (-0.0, 1.571, 0.0)
ob_armhour.scale = (0.2407, 0.2098, 1.141)
ob_armhour.lineart.crease_threshold = 0.0
ob_feet.location = (0.0, 0.1, 0.0)
ob_feet.lineart.crease_threshold = 0.0
ob_bells.location = (0.0, 0.0, 0.7294)
ob_bells.rotation_euler = (3.142, 0.0, 0.0)
ob_bells.scale = (0.6756, 0.6756, 0.6756)
ob_bells.lineart.crease_threshold = 0.0

# ---- collection membership
col_collection.objects.link(ob_armminute)
col_collection.objects.link(ob_clock)
col_collection.objects.link(ob_face)
col_collection.objects.link(ob_armhour)
col_collection.objects.link(ob_feet)
col_collection.objects.link(ob_bells)

# ---- scene / render settings (as saved in the file)
scene.frame_start = 1; scene.frame_end = 250; scene.frame_set(1)
scene.render.engine = 'BLENDER_EEVEE_NEXT'
scene.cycles.use_denoising = False
scene.cycles.samples = 128
scene.cycles.sampling_pattern = 'TABULATED_SOBOL'
scene.cycles.use_adaptive_sampling = False
scene.cycles.use_light_tree = False
scene.view_settings.view_transform = 'Filmic'
bpy.context.view_layer.update()

# ---- added for rendering (the .blend has no active camera and no usable light): camera, sun
cam_auto = bpy.data.cameras.new('AutoCamera')
cam_auto.lens = 50.0
cam_auto.sensor_width = 36.0
cam_auto.clip_end = 1000.0
ob_auto_camera = bpy.data.objects.new('AutoCamera', cam_auto)
scene.collection.objects.link(ob_auto_camera)
ob_auto_camera.location = (0.996629, -1.21101, 1.18271)
ob_auto_camera.rotation_euler = (1.09748, -7.21219e-08, 0.694738)
scene.camera = ob_auto_camera
light_auto_sun = bpy.data.lights.new('AutoSun', 'SUN')
light_auto_sun.energy = 3.0
light_auto_sun.angle = 0.0523599
ob_auto_sun = bpy.data.objects.new('AutoSun', light_auto_sun)
scene.collection.objects.link(ob_auto_sun)
ob_auto_sun.rotation_euler = (0.872665, 0.174533, 0.523599)
bpy.context.view_layer.update()
